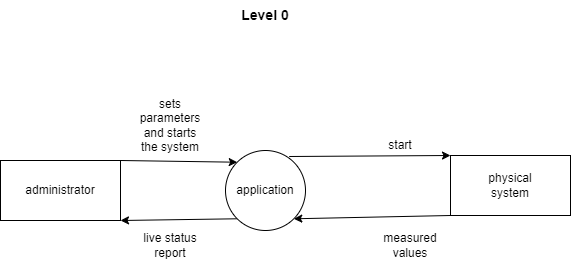

The diagram above was exported from draw.io. Its source (the exported page's mxGraphModel, read from the mxfile embedded in the PNG):
<mxGraphModel dx="1119" dy="403" grid="1" gridSize="10" guides="1" tooltips="1" connect="1" arrows="1" fold="1" page="1" pageScale="1" pageWidth="827" pageHeight="1169" math="0" shadow="0">
  <root>
    <mxCell id="0" />
    <mxCell id="1" parent="0" />
    <mxCell id="j7FdYl0q-lnr0ZlTbCT5-1" value="" style="rounded=0;whiteSpace=wrap;html=1;" parent="1" vertex="1">
      <mxGeometry x="100" y="220" width="120" height="60" as="geometry" />
    </mxCell>
    <mxCell id="j7FdYl0q-lnr0ZlTbCT5-2" value="administrator" style="text;html=1;strokeColor=none;fillColor=none;align=center;verticalAlign=middle;whiteSpace=wrap;rounded=0;" parent="1" vertex="1">
      <mxGeometry x="130" y="235" width="60" height="30" as="geometry" />
    </mxCell>
    <mxCell id="j7FdYl0q-lnr0ZlTbCT5-4" value="application" style="text;html=1;strokeColor=none;fillColor=none;align=center;verticalAlign=middle;whiteSpace=wrap;rounded=0;" parent="1" vertex="1">
      <mxGeometry x="335" y="235" width="60" height="30" as="geometry" />
    </mxCell>
    <mxCell id="j7FdYl0q-lnr0ZlTbCT5-6" value="" style="rounded=0;whiteSpace=wrap;html=1;" parent="1" vertex="1">
      <mxGeometry x="550" y="215" width="120" height="60" as="geometry" />
    </mxCell>
    <mxCell id="j7FdYl0q-lnr0ZlTbCT5-7" value="physical system" style="text;html=1;strokeColor=none;fillColor=none;align=center;verticalAlign=middle;whiteSpace=wrap;rounded=0;" parent="1" vertex="1">
      <mxGeometry x="580" y="230" width="60" height="30" as="geometry" />
    </mxCell>
    <mxCell id="j7FdYl0q-lnr0ZlTbCT5-8" value="" style="endArrow=classic;html=1;rounded=0;exitX=0;exitY=1;exitDx=0;exitDy=0;entryX=1;entryY=1;entryDx=0;entryDy=0;" parent="1" source="j7FdYl0q-lnr0ZlTbCT5-6" target="B2Zex7O-cV947EM6__tA-6" edge="1">
      <mxGeometry width="50" height="50" relative="1" as="geometry">
        <mxPoint x="500" y="240" as="sourcePoint" />
        <mxPoint x="420" y="275" as="targetPoint" />
        <Array as="points" />
      </mxGeometry>
    </mxCell>
    <mxCell id="j7FdYl0q-lnr0ZlTbCT5-9" value="measured values" style="text;html=1;strokeColor=none;fillColor=none;align=center;verticalAlign=middle;whiteSpace=wrap;rounded=0;" parent="1" vertex="1">
      <mxGeometry x="480" y="290" width="60" height="30" as="geometry" />
    </mxCell>
    <mxCell id="j7FdYl0q-lnr0ZlTbCT5-11" value="" style="endArrow=classic;html=1;rounded=0;entryX=0;entryY=0;entryDx=0;entryDy=0;exitX=0.796;exitY=0.075;exitDx=0;exitDy=0;exitPerimeter=0;" parent="1" source="B2Zex7O-cV947EM6__tA-6" target="j7FdYl0q-lnr0ZlTbCT5-6" edge="1">
      <mxGeometry width="50" height="50" relative="1" as="geometry">
        <mxPoint x="412.42640687119274" y="221.7157287525382" as="sourcePoint" />
        <mxPoint x="480" y="150" as="targetPoint" />
      </mxGeometry>
    </mxCell>
    <mxCell id="j7FdYl0q-lnr0ZlTbCT5-12" value="start" style="text;html=1;strokeColor=none;fillColor=none;align=center;verticalAlign=middle;whiteSpace=wrap;rounded=0;" parent="1" vertex="1">
      <mxGeometry x="470" y="190" width="60" height="30" as="geometry" />
    </mxCell>
    <mxCell id="j7FdYl0q-lnr0ZlTbCT5-13" value="" style="endArrow=classic;html=1;rounded=0;exitX=1;exitY=0;exitDx=0;exitDy=0;entryX=0;entryY=0;entryDx=0;entryDy=0;" parent="1" target="B2Zex7O-cV947EM6__tA-6" edge="1" source="j7FdYl0q-lnr0ZlTbCT5-1">
      <mxGeometry width="50" height="50" relative="1" as="geometry">
        <mxPoint x="230" y="110" as="sourcePoint" />
        <mxPoint x="330" y="220" as="targetPoint" />
        <Array as="points" />
      </mxGeometry>
    </mxCell>
    <mxCell id="j7FdYl0q-lnr0ZlTbCT5-14" value="sets parameters and starts the system" style="text;html=1;strokeColor=none;fillColor=none;align=center;verticalAlign=middle;whiteSpace=wrap;rounded=0;" parent="1" vertex="1">
      <mxGeometry x="240" y="170" width="60" height="30" as="geometry" />
    </mxCell>
    <mxCell id="j7FdYl0q-lnr0ZlTbCT5-15" value="" style="endArrow=classic;html=1;rounded=0;entryX=1;entryY=1;entryDx=0;entryDy=0;exitX=0;exitY=1;exitDx=0;exitDy=0;" parent="1" edge="1" target="j7FdYl0q-lnr0ZlTbCT5-1" source="B2Zex7O-cV947EM6__tA-6">
      <mxGeometry width="50" height="50" relative="1" as="geometry">
        <mxPoint x="327.57359312880726" y="278.2842712474619" as="sourcePoint" />
        <mxPoint x="230" y="220" as="targetPoint" />
      </mxGeometry>
    </mxCell>
    <mxCell id="j7FdYl0q-lnr0ZlTbCT5-16" value="live status report" style="text;html=1;strokeColor=none;fillColor=none;align=center;verticalAlign=middle;whiteSpace=wrap;rounded=0;" parent="1" vertex="1">
      <mxGeometry x="240" y="290" width="60" height="30" as="geometry" />
    </mxCell>
    <mxCell id="B2Zex7O-cV947EM6__tA-1" value="&lt;font style=&quot;font-size: 14px;&quot;&gt;&lt;b&gt;Level 0&lt;/b&gt;&lt;/font&gt;" style="text;html=1;strokeColor=none;fillColor=none;align=center;verticalAlign=middle;whiteSpace=wrap;rounded=0;" vertex="1" parent="1">
      <mxGeometry x="260" y="60" width="210" height="30" as="geometry" />
    </mxCell>
    <mxCell id="B2Zex7O-cV947EM6__tA-6" value="application" style="ellipse;whiteSpace=wrap;html=1;aspect=fixed;fontSize=12;" vertex="1" parent="1">
      <mxGeometry x="325" y="210" width="80" height="80" as="geometry" />
    </mxCell>
    <mxCell id="B2Zex7O-cV947EM6__tA-7" style="edgeStyle=orthogonalEdgeStyle;rounded=0;orthogonalLoop=1;jettySize=auto;html=1;exitX=0.5;exitY=1;exitDx=0;exitDy=0;fontSize=12;" edge="1" parent="1" source="j7FdYl0q-lnr0ZlTbCT5-4" target="j7FdYl0q-lnr0ZlTbCT5-4">
      <mxGeometry relative="1" as="geometry" />
    </mxCell>
  </root>
</mxGraphModel>